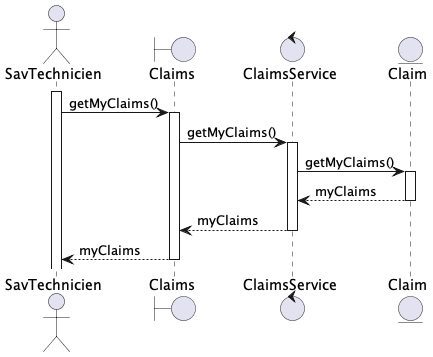

The diagram above was rendered by PlantUML. Its source (embedded in the PNG):
@startuml get_my_claims
actor SavTechnicien as st
boundary Claims as cl
control ClaimsService as cs
entity Claim as c

activate st
st -> cl : getMyClaims()
activate cl
cl -> cs : getMyClaims()
activate cs
cs -> c : getMyClaims()
activate c
c --> cs : myClaims
deactivate c
cs --> cl : myClaims
deactivate cs
cl --> st : myClaims
deactivate cl

@enduml